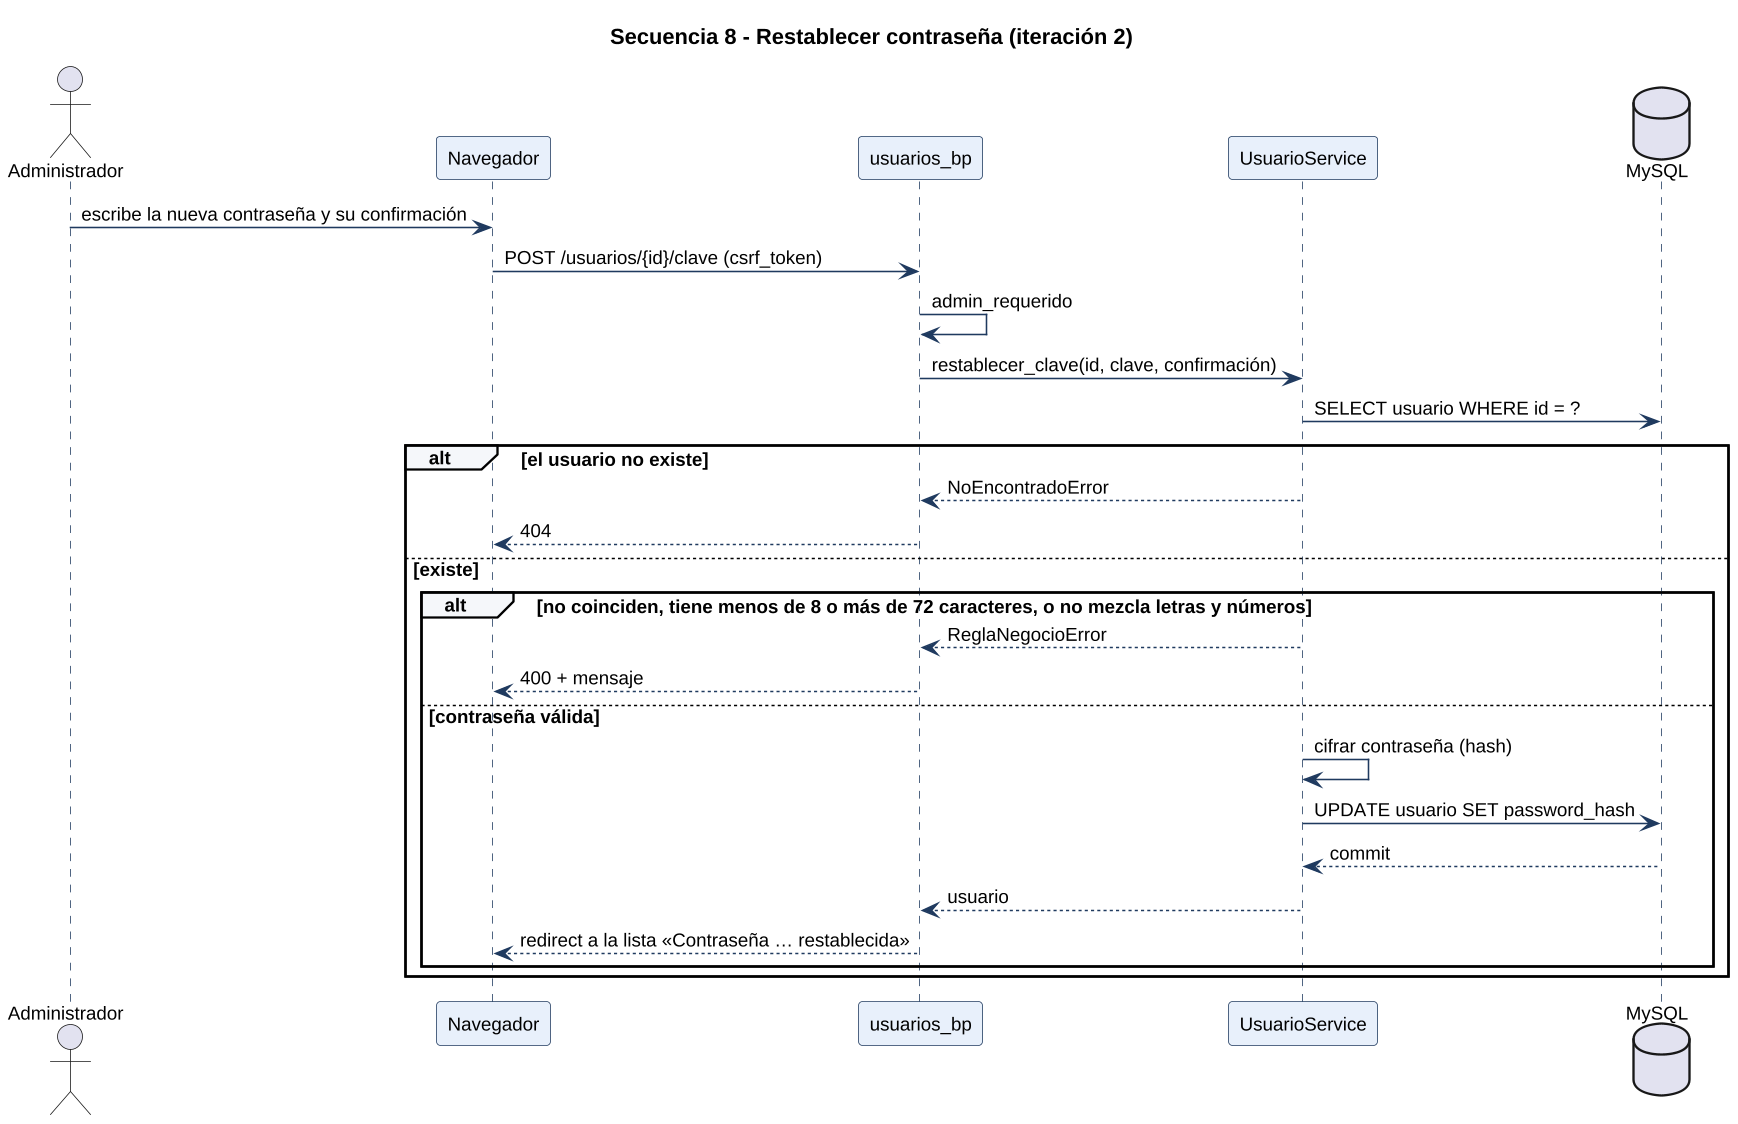

The diagram above was rendered by PlantUML. Its source (embedded in the PNG):
@startuml
skinparamlocked dpi 150
skinparam shadowing false
skinparam defaultFontName Liberation Sans
skinparam defaultFontSize 12
skinparam sequence {
  ParticipantBackgroundColor #E8F0FB
  ParticipantBorderColor #1F3A5F
  LifeLineBorderColor #1F3A5F
  ArrowColor #1F3A5F
  GroupBackgroundColor #F5F7FA
}
skinparam NoteBackgroundColor #FFF6E0
skinparam NoteBorderColor #E8A317
title Secuencia 8 - Restablecer contraseña (iteración 2)
actor Administrador
participant "Navegador" as UI
participant "usuarios_bp" as R
participant "UsuarioService" as S
database "MySQL" as DB

Administrador -> UI : escribe la nueva contraseña y su confirmación
UI -> R : POST /usuarios/{id}/clave (csrf_token)
R -> R : admin_requerido
R -> S : restablecer_clave(id, clave, confirmación)
S -> DB : SELECT usuario WHERE id = ?
alt el usuario no existe
  S --> R : NoEncontradoError
  R --> UI : 404
else existe
  alt no coinciden, tiene menos de 8 o más de 72 caracteres, o no mezcla letras y números
    S --> R : ReglaNegocioError
    R --> UI : 400 + mensaje
  else contraseña válida
    S -> S : cifrar contraseña (hash)
    S -> DB : UPDATE usuario SET password_hash
    DB --> S : commit
    S --> R : usuario
    R --> UI : redirect a la lista «Contraseña … restablecida»
  end
end
@enduml